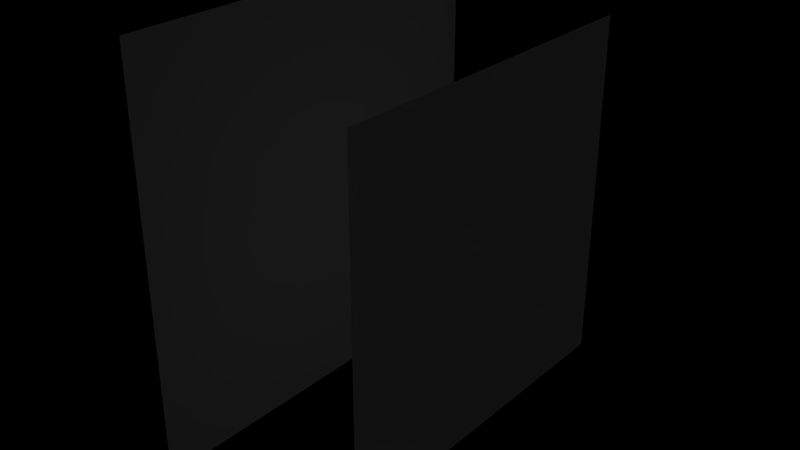 # Source: snipaRPG.blend  (saved by Blender 2.81.16; exported with 4.5.12 LTS)
import bpy
from mathutils import Matrix  # noqa: F401  (used for matrix-valued properties, if any)

bpy.ops.wm.read_factory_settings(use_empty=True)
scene = bpy.context.scene
scene.name = 'Scene'

# ---- collections
col_collection_1 = bpy.data.collections.new('Collection 1'); scene.collection.children.link(col_collection_1)

# ---- lights
light_sun = bpy.data.lights.new('Sun', 'SUN')
light_sun.transmission_factor = 0.0
light_sun.angle = 0.1993
light_sun.energy = 1.0
light_sun.shadow_buffer_clip_start = 0.5
light_sun.shadow_soft_size = 0.1
light_sun.shadow_cascade_max_distance = 1000.0

# ---- meshes
me_plane = bpy.data.meshes.new('Plane')
me_plane.from_pydata([(-1.0, -1.0, 0.0), (1.0, -1.0, 0.0), (-1.0, 1.0, 0.0), (1.0, 1.0, 0.0)], [], [(0, 1, 3, 2)])
_uv = me_plane.uv_layers.new(name='UVMap')
_uv.uv.foreach_set('vector', [0.9999, 0.9999, 0.0001001, 0.9999, 9.998e-05, 0.0001001, 0.9999, 9.998e-05])
me_plane.use_remesh_fix_poles = True
me_plane.use_remesh_preserve_attributes = False
me_plane.use_mirror_vertex_groups = False
me_plane.update()
me_plane_001 = bpy.data.meshes.new('Plane.001')
me_plane_001.from_pydata([(-1.0, -1.0, 0.0), (1.0, -1.0, 0.0), (-1.0, 1.0, 0.0), (1.0, 1.0, 0.0)], [], [(0, 1, 3, 2)])
_uv = me_plane_001.uv_layers.new(name='UVMap')
_uv.uv.foreach_set('vector', [0.9999, 0.9999, 0.0001001, 0.9999, 9.998e-05, 0.0001001, 0.9999, 9.998e-05])
me_plane_001.use_remesh_fix_poles = True
me_plane_001.use_remesh_preserve_attributes = False
me_plane_001.use_mirror_vertex_groups = False
me_plane_001.update()
arm_armature = bpy.data.armatures.new('Armature')  # bones are not reproduced
arm_armature_001 = bpy.data.armatures.new('Armature.001')  # bones are not reproduced
arm_armature_002 = bpy.data.armatures.new('Armature.002')  # bones are not reproduced
arm_armature_003 = bpy.data.armatures.new('Armature.003')  # bones are not reproduced

# ---- objects
ob_plane = bpy.data.objects.new('Plane', me_plane)
ob_plane_001 = bpy.data.objects.new('Plane.001', me_plane_001)
ob_armature = bpy.data.objects.new('Armature', arm_armature)
ob_sun = bpy.data.objects.new('Sun', light_sun)
ob_armature_001 = bpy.data.objects.new('Armature.001', arm_armature_001)
ob_armature_002 = bpy.data.objects.new('Armature.002', arm_armature_002)
ob_armature_003 = bpy.data.objects.new('Armature.003', arm_armature_003)

# ---- transforms, parenting, visibility, modifiers, constraints
ob_plane.location = (38.5, 8.57, 11.88)
ob_plane.rotation_euler = (-1.344e-07, 1.571, 0.0)
ob_plane.scale = (9.9, 9.9, 9.9)
ob_plane.lineart.crease_threshold = 0.0
ob_plane_001.location = (47.9, 8.57, 11.88)
ob_plane_001.rotation_euler = (-1.344e-07, 1.571, 0.0)
ob_plane_001.scale = (8.316, 8.316, 8.316)
ob_plane_001.lineart.crease_threshold = 0.0
ob_armature.location = (0.0, 0.0, 0.0)
ob_armature.rotation_euler = (-1.344e-07, 1.571, 0.0)
ob_armature.scale = (28.0, 28.0, 28.0)
ob_armature.lineart.crease_threshold = 0.0
ob_sun.location = (0.0, 0.0, 0.0)
ob_sun.lineart.crease_threshold = 0.0
ob_armature_001.location = (28.0, 0.0, -4.0)
ob_armature_001.rotation_euler = (-2.773e-07, 3.491, 4.89e-08)
ob_armature_001.scale = (12.0, 12.0, 12.0)
ob_armature_001.lineart.crease_threshold = 0.0
ob_armature_002.location = (33.97, -6.421e-08, -2.707)
ob_armature_002.rotation_euler = (-2.773e-07, 2.793, -4.89e-08)
ob_armature_002.scale = (4.0, 4.0, 4.0)
ob_armature_002.lineart.crease_threshold = 0.0
ob_armature_003.location = (48.0, 0.0, -8.0)
ob_armature_003.rotation_euler = (-2.687e-07, 3.142, 1.175e-14)
ob_armature_003.scale = (12.0, 12.0, 12.0)
ob_armature_003.lineart.crease_threshold = 0.0

# ---- collection membership
scene.collection.objects.link(ob_plane)
scene.collection.objects.link(ob_plane_001)
col_collection_1.objects.link(ob_armature)
col_collection_1.objects.link(ob_sun)
col_collection_1.objects.link(ob_armature_001)
col_collection_1.objects.link(ob_armature_002)
col_collection_1.objects.link(ob_armature_003)

# ---- scene / render settings (as saved in the file)
scene.frame_start = 0; scene.frame_end = 0; scene.frame_set(0)
scene.render.engine = 'BLENDER_EEVEE_NEXT'
scene.render.resolution_percentage = 50
scene.render.fps = 30
scene.render.dither_intensity = 0.0
scene.cycles.use_denoising = False
scene.cycles.samples = 128
scene.cycles.sampling_pattern = 'TABULATED_SOBOL'
scene.cycles.use_adaptive_sampling = False
scene.cycles.use_light_tree = False
scene.cycles.blur_glossy = 0.0
scene.cycles.sample_clamp_indirect = 0.0
scene.view_settings.view_transform = 'Standard'
bpy.context.view_layer.update()

# ---- added for rendering (the .blend has no active camera): camera
cam_auto = bpy.data.cameras.new('AutoCamera')
cam_auto.lens = 50.0
cam_auto.sensor_width = 36.0
cam_auto.clip_end = 1000.0
ob_auto_camera = bpy.data.objects.new('AutoCamera', cam_auto)
scene.collection.objects.link(ob_auto_camera)
ob_auto_camera.location = (70.5285, -24.2241, 33.7428)
ob_auto_camera.rotation_euler = (1.09748, -7.21219e-08, 0.694738)
scene.camera = ob_auto_camera
bpy.context.view_layer.update()
